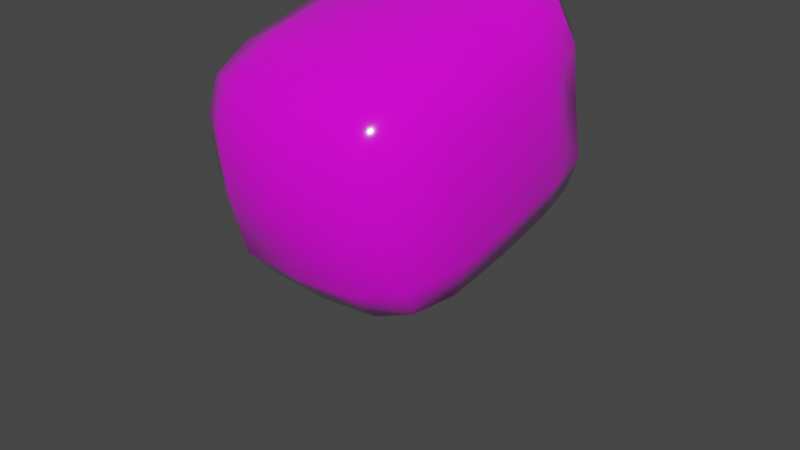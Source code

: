 # Source: Gun.blend  (saved by Blender 2.90.8; exported with 4.5.12 LTS)
import bpy
from mathutils import Matrix  # noqa: F401  (used for matrix-valued properties, if any)

bpy.ops.wm.read_factory_settings(use_empty=True)
scene = bpy.context.scene
scene.name = 'Scene'

# ---- collections
col_collection = bpy.data.collections.new('Collection'); scene.collection.children.link(col_collection)

# ---- images (referenced by path relative to the original .blend; pixels are not part of the script)
import os
ASSET_DIR = os.environ.get("B2B_ASSET_DIR", "")  # directory of the original .blend (textures are referenced by path, not embedded)
HERE = os.path.dirname(os.path.abspath(__file__))  # packed textures are extracted next to this script under _unpacked/

def load_image(name, relpath, width, height, colorspace="sRGB"):
    """Load a texture the original file referenced (path relative to the .blend, or extracted next to this script)."""
    p = next((c for c in (os.path.join(HERE, relpath), os.path.join(ASSET_DIR, relpath)) if relpath and os.path.exists(c)), "")
    if p:
        img = bpy.data.images.load(p, check_existing=True)
        img.name = name
    else:  # same state as the original file: an image datablock whose file is absent (Cycles renders it pink)
        img = bpy.data.images.new(name, width, height)
        img.source = "FILE"
        img.filepath = "//" + (relpath or name)
    img.colorspace_settings.name = colorspace
    return img
img_colortexture_png = load_image('colorTexture.png', 'colorTexture.png', 1024, 1024, 'sRGB')

# ---- materials (node trees are filled in below, after node groups)
mat_001 = bpy.data.materials.new('材质.001')
mat_001.use_transparent_shadow = False
mat_x = bpy.data.materials.new('材质')
mat_x.use_transparent_shadow = False

# ---- material node trees
mat_001.use_nodes = True; mat_001.node_tree.nodes.clear()
_N = mat_001.node_tree.nodes; _L = mat_001.node_tree.links
n0 = _N.new('ShaderNodeBsdfPrincipled'); n0.name = 'Principled BSDF'; n0.location = (10, 300)
n0.distribution = 'GGX'
n0.subsurface_method = 'BURLEY'
n0.inputs[2].default_value = 0.08961
n0.inputs[3].default_value = 1.45
n0.inputs[13].default_value = 0.9
n0.inputs[27].default_value = (0.0, 0.0, 0.0, 1.0)
n0.inputs[28].default_value = 1.0
n1 = _N.new('ShaderNodeOutputMaterial'); n1.name = 'Material Output'; n1.location = (300, 300)
n2 = _N.new('ShaderNodeTexImage'); n2.name = '图像纹理'; n2.location = (-303, 181)
n2.image = img_colortexture_png
_L.new(n0.outputs[0], n1.inputs[0])
_L.new(n2.outputs[0], n0.inputs[0])
n1.is_active_output = True
mat_x.use_nodes = True; mat_x.node_tree.nodes.clear()
_N = mat_x.node_tree.nodes; _L = mat_x.node_tree.links
n0 = _N.new('ShaderNodeBsdfPrincipled'); n0.name = 'Principled BSDF'; n0.location = (10, 300)
n0.distribution = 'GGX'
n0.subsurface_method = 'BURLEY'
n0.inputs[2].default_value = 0.07662
n0.inputs[3].default_value = 1.45
n0.inputs[13].default_value = 0.9338
n0.inputs[27].default_value = (0.0, 0.0, 0.0, 1.0)
n0.inputs[28].default_value = 1.0
n1 = _N.new('ShaderNodeOutputMaterial'); n1.name = 'Material Output'; n1.location = (300, 300)
n2 = _N.new('ShaderNodeTexImage'); n2.name = '图像纹理'; n2.location = (-443, 228)
n2.image = img_colortexture_png
_L.new(n0.outputs[0], n1.inputs[0])
_L.new(n2.outputs[0], n0.inputs[0])
n1.is_active_output = True

# ---- world
world_world = bpy.data.worlds.new('World'); scene.world = world_world
world_world.use_nodes = True; world_world.node_tree.nodes.clear()
_N = world_world.node_tree.nodes; _L = world_world.node_tree.links
n0 = _N.new('ShaderNodeOutputWorld'); n0.name = 'World Output'; n0.location = (300, 300)
n1 = _N.new('ShaderNodeBackground'); n1.name = 'Background'; n1.location = (10, 300)
n1.inputs[0].default_value = (0.05088, 0.05088, 0.05088, 1.0)
_L.new(n1.outputs[0], n0.inputs[0])
n0.is_active_output = True
world_world.color = (0.05088, 0.05088, 0.05088)
world_world.use_sun_shadow = False
world_world.sun_shadow_jitter_overblur = 0.0

# ---- meshes
me_003 = bpy.data.meshes.new('立方体.003')
me_003.from_pydata([], [], [])
_uv = me_003.uv_layers.new(name='UV 贴图')
_uv.uv.foreach_set('vector', [])
me_003.materials.append(mat_001)
me_003.use_remesh_fix_poles = True
me_003.use_remesh_preserve_attributes = False
me_003.use_mirror_vertex_groups = False
me_003.update()
me_004 = bpy.data.meshes.new('立方体.004')
me_004.from_pydata([(-0.75, -0.8515, -0.9378), (-0.75, -1.142, 0.5338), (-0.8026, 0.973, -0.6311), (-0.8026, 0.6621, 0.9436), (0.75, -0.8515, -0.9378), (0.75, -1.142, 0.5338), (0.8026, 0.973, -0.6311), (0.8026, 0.6621, 0.9436), (-0.8333, 0.105, -0.8339), (-0.8333, -1.119, -0.2261), (-0.8333, -0.2178, 0.8013), (-0.8755, 0.8919, 0.1709), (-4.657e-09, 1.061, -0.6881), (4.657e-09, 0.7223, 1.03), (0.8755, 0.8919, 0.1709), (0.8333, 0.105, -0.8339), (0.8333, -0.2178, 0.8013), (0.8333, -1.119, -0.2261), (-4.063e-17, -0.9575, -1.044), (-1.863e-09, -1.28, 0.5915), (4.276e-17, -0.2501, 0.9648), (-4.325e-17, 0.1373, -0.9974), (-1.863e-09, -1.397, -0.281), (1.0, -0.05638, -0.0163), (-2.095e-09, 0.9811, 0.1885), (-1.0, -0.05638, -0.0163), (0.3205, 0.7763, 0.4748), (0.3205, 0.7067, 0.8269), (0.6795, 0.7067, 0.8269), (0.6795, 0.7763, 0.4748), (0.3205, 0.9699, -0.5063), (0.3205, 0.9004, -0.1541), (0.6795, 0.9004, -0.1541), (0.6795, 0.9699, -0.5063), (-0.6795, 0.9699, -0.5063), (-0.6795, 0.9004, -0.1541), (-0.3205, 0.9004, -0.1541), (-0.3205, 0.9699, -0.5063), (-0.6795, 0.7763, 0.4748), (-0.6795, 0.7067, 0.8269), (-0.3205, 0.7067, 0.8269), (-0.3205, 0.7763, 0.4748), (0.3885, 0.2204, 0.6617), (0.3885, 0.2636, 0.4428), (0.6115, 0.2636, 0.4428), (0.6115, 0.2204, 0.6617), (0.3885, 0.414, -0.3194), (0.3885, 0.4572, -0.5382), (0.6115, 0.4572, -0.5382), (0.6115, 0.414, -0.3194), (-0.6115, 0.414, -0.3194), (-0.6115, 0.4572, -0.5382), (-0.3885, 0.4572, -0.5382), (-0.3885, 0.414, -0.3194), (-0.6115, 0.2204, 0.6617), (-0.6115, 0.2636, 0.4428), (-0.3885, 0.2636, 0.4428), (-0.3885, 0.2204, 0.6617), (-0.8191, -0.4675, -0.9323), (-0.8191, -1.186, 0.2382), (-0.8295, 0.3024, 0.9), (-0.9275, 0.918, -0.313), (-0.4798, 1.005, -0.7523), (0.4798, 0.6455, 1.068), (0.9275, 0.918, -0.313), (0.8295, 0.6237, -0.7275), (0.8191, -0.7848, 0.6748), (0.8191, -1.004, -0.6808), (0.4684, -0.9362, -1.025), (-0.4684, -1.253, 0.5822), (-0.8295, 0.6237, -0.7275), (-0.8191, -1.004, -0.6808), (-0.8191, -0.7848, 0.6748), (-0.9275, 0.7322, 0.6284), (0.4798, 1.005, -0.7523), (-0.4798, 0.6455, 1.068), (0.9275, 0.7322, 0.6284), (0.8191, -0.4675, -0.9323), (0.8295, 0.3024, 0.9), (0.8191, -1.186, 0.2382), (-0.4684, -0.9362, -1.025), (0.4684, -1.253, 0.5822), (3.936e-17, -0.8313, 0.8288), (4.456e-17, 0.279, 1.058), (0.4792, -0.246, 0.9443), (-0.4792, -0.246, 0.9443), (-4.486e-17, -0.452, -1.092), (-4.053e-17, 0.6622, -0.8829), (-0.4792, 0.1333, -0.9769), (0.4792, 0.1333, -0.9769), (-0.4792, -1.348, -0.2713), (0.4792, -1.348, -0.2713), (-1.863e-09, -1.255, -0.7414), (-1.863e-09, -1.441, 0.1988), (0.9792, -0.6417, -0.1318), (0.9893, 0.4706, 0.08773), (0.9792, 0.03643, -0.4864), (0.9792, -0.1492, 0.4538), (0.4913, 0.975, 0.1873), (-0.4913, 0.975, 0.1873), (-6.985e-10, 1.07, -0.2947), (-2.328e-10, 0.8799, 0.6693), (-0.9893, 0.4706, 0.08773), (-0.9792, -0.6417, -0.1318), (-0.9792, 0.03643, -0.4864), (-0.9792, -0.1492, 0.4538), (0.2532, 0.7415, 0.6509), (0.5, 0.7893, 0.4087), (0.5, 0.6937, 0.893), (0.7468, 0.7415, 0.6509), (0.2412, 0.9165, 0.4217), (0.2412, 0.8087, 0.918), (0.741, 0.7993, 0.9079), (0.7491, 0.907, 0.4198), (0.2532, 0.9352, -0.3302), (0.5, 0.983, -0.5723), (0.5, 0.8874, -0.08809), (0.7468, 0.9352, -0.3302), (0.2412, 1.099, -0.5518), (0.2412, 1.01, -0.05169), (0.7491, 1.0, -0.05356), (0.741, 1.086, -0.5461), (-0.7468, 0.9352, -0.3302), (-0.5, 0.983, -0.5723), (-0.5, 0.8874, -0.08809), (-0.2532, 0.9352, -0.3302), (-0.741, 1.086, -0.5461), (-0.7491, 1.0, -0.05356), (-0.2412, 1.01, -0.05169), (-0.2412, 1.099, -0.5518), (-0.7468, 0.7415, 0.6509), (-0.5, 0.7893, 0.4087), (-0.5, 0.6937, 0.893), (-0.2532, 0.7415, 0.6509), (-0.7491, 0.907, 0.4198), (-0.741, 0.7993, 0.9079), (-0.2412, 0.8087, 0.918), (-0.2412, 0.9165, 0.4217), (0.364, 0.1951, 0.543), (0.5, 0.2214, 0.4096), (0.5, 0.1687, 0.6764), (0.636, 0.1951, 0.543), (0.364, 0.3887, -0.4381), (0.5, 0.4151, -0.5715), (0.5, 0.3624, -0.3047), (0.636, 0.3887, -0.4381), (-0.636, 0.3887, -0.4381), (-0.5, 0.4151, -0.5715), (-0.5, 0.3624, -0.3047), (-0.364, 0.3887, -0.4381), (-0.636, 0.1951, 0.543), (-0.5, 0.2214, 0.4096), (-0.5, 0.1687, 0.6764), (-0.364, 0.1951, 0.543), (0.3538, 0.4936, 0.4529), (0.6462, 0.4936, 0.4529), (-0.6462, 0.6307, -0.2413), (-0.6462, 0.6873, -0.5282), (0.3538, 0.6873, -0.5282), (0.6462, 0.6873, -0.5282), (-0.6462, 0.437, 0.7398), (-0.6462, 0.4936, 0.4529), (0.6462, 0.437, 0.7398), (0.3538, 0.437, 0.7398), (-0.3538, 0.6873, -0.5282), (0.6462, 0.6307, -0.2413), (0.3538, 0.6307, -0.2413), (-0.3538, 0.4936, 0.4529), (-0.3538, 0.6307, -0.2413), (-0.3538, 0.437, 0.7398), (-0.9724, 0.3723, 0.556), (-0.7012, 0.4607, 0.5954), (0.9591, -0.7298, 0.3364), (-0.4765, -1.398, 0.2045), (0.4765, -0.4517, -1.072), (-0.4765, -0.8232, 0.8099), (0.4765, -0.8232, 0.8099), (0.4784, 0.2766, 1.041), (-0.4784, 0.2766, 1.041), (-0.4765, -0.4517, -1.072), (-0.4784, 0.6533, -0.8674), (0.4784, 0.6533, -0.8674), (-0.4765, -1.213, -0.7304), (0.4765, -1.213, -0.7304), (0.4765, -1.398, 0.2045), (0.9591, -0.5452, -0.5985), (0.9724, 0.5576, -0.3828), (0.9724, 0.3723, 0.556), (0.5, 0.6933, -0.583), (-0.7012, 0.6544, -0.3856), (0.5, 0.4996, 0.3981), (-0.9724, 0.5576, -0.3828), (-0.9591, -0.5452, -0.5985), (-0.9591, -0.7298, 0.3364), (0.1564, 0.8653, 0.6731), (0.4958, 0.7833, 0.999), (0.8334, 0.8487, 0.6677), (0.4978, 0.9314, 0.3381), (0.1564, 1.058, -0.3037), (0.4978, 0.992, 0.03128), (0.8334, 1.041, -0.3051), (0.4958, 1.106, -0.6363), (-0.8334, 1.041, -0.3051), (-0.4978, 0.992, 0.03128), (-0.1564, 1.058, -0.3037), (-0.4958, 1.106, -0.6363), (-0.8334, 0.8487, 0.6677), (-0.4958, 0.7833, 0.999), (-0.1564, 0.8653, 0.6731), (-0.4978, 0.9314, 0.3381), (0.5, 0.0966, 0.5235), (0.5, 0.2903, -0.4575), (-0.5, 0.2903, -0.4575), (-0.5, 0.0966, 0.5235), (0.5, 0.4217, 0.7928), (-0.5, 0.6933, -0.583), (0.5, 0.6154, -0.1883), (-0.5, 0.4996, 0.3981), (0.7012, 0.4607, 0.5954), (-0.5, 0.6154, -0.1883), (0.7012, 0.6544, -0.3856), (-0.5, 0.4217, 0.7928), (-0.2988, 0.6544, -0.3856), (-0.2988, 0.4607, 0.5954), (0.2988, 0.4607, 0.5954), (0.2988, 0.6544, -0.3856)], [], [(25, 105, 170, 102), (105, 10, 60, 170), (170, 60, 3, 73), (102, 170, 73, 11), (38, 130, 171, 161), (130, 39, 160, 171), (171, 160, 54, 150), (161, 171, 150, 55), (23, 97, 172, 94), (97, 16, 66, 172), (172, 66, 5, 79), (94, 172, 79, 17), (22, 93, 173, 90), (93, 19, 69, 173), (173, 69, 1, 59), (90, 173, 59, 9), (21, 89, 174, 86), (89, 15, 77, 174), (174, 77, 4, 68), (86, 174, 68, 18), (20, 85, 175, 82), (85, 10, 72, 175), (175, 72, 1, 69), (82, 175, 69, 19), (16, 84, 176, 66), (84, 20, 82, 176), (176, 82, 19, 81), (66, 176, 81, 5), (7, 63, 177, 78), (63, 13, 83, 177), (177, 83, 20, 84), (78, 177, 84, 16), (13, 75, 178, 83), (75, 3, 60, 178), (178, 60, 10, 85), (83, 178, 85, 20), (8, 88, 179, 58), (88, 21, 86, 179), (179, 86, 18, 80), (58, 179, 80, 0), (2, 62, 180, 70), (62, 12, 87, 180), (180, 87, 21, 88), (70, 180, 88, 8), (12, 74, 181, 87), (74, 6, 65, 181), (181, 65, 15, 89), (87, 181, 89, 21), (18, 92, 182, 80), (92, 22, 90, 182), (182, 90, 9, 71), (80, 182, 71, 0), (4, 67, 183, 68), (67, 17, 91, 183), (183, 91, 22, 92), (68, 183, 92, 18), (17, 79, 184, 91), (79, 5, 81, 184), (184, 81, 19, 93), (91, 184, 93, 22), (15, 96, 185, 77), (96, 23, 94, 185), (185, 94, 17, 67), (77, 185, 67, 4), (6, 64, 186, 65), (64, 14, 95, 186), (186, 95, 23, 96), (65, 186, 96, 15), (14, 76, 187, 95), (76, 7, 78, 187), (187, 78, 16, 97), (95, 187, 97, 23), (33, 115, 188, 159), (115, 30, 158, 188), (188, 158, 47, 143), (159, 188, 143, 48), (34, 122, 189, 157), (122, 35, 156, 189), (189, 156, 50, 146), (157, 189, 146, 51), (29, 107, 190, 155), (107, 26, 154, 190), (190, 154, 43, 139), (155, 190, 139, 44), (8, 104, 191, 70), (104, 25, 102, 191), (191, 102, 11, 61), (70, 191, 61, 2), (0, 71, 192, 58), (71, 9, 103, 192), (192, 103, 25, 104), (58, 192, 104, 8), (9, 59, 193, 103), (59, 1, 72, 193), (193, 72, 10, 105), (103, 193, 105, 25), (24, 101, 194, 110), (101, 13, 111, 194), (194, 111, 27, 106), (110, 194, 106, 26), (13, 63, 195, 111), (63, 7, 112, 195), (195, 112, 28, 108), (111, 195, 108, 27), (7, 76, 196, 112), (76, 14, 113, 196), (196, 113, 29, 109), (112, 196, 109, 28), (14, 98, 197, 113), (98, 24, 110, 197), (197, 110, 26, 107), (113, 197, 107, 29), (12, 100, 198, 118), (100, 24, 119, 198), (198, 119, 31, 114), (118, 198, 114, 30), (24, 98, 199, 119), (98, 14, 120, 199), (199, 120, 32, 116), (119, 199, 116, 31), (14, 64, 200, 120), (64, 6, 121, 200), (200, 121, 33, 117), (120, 200, 117, 32), (6, 74, 201, 121), (74, 12, 118, 201), (201, 118, 30, 115), (121, 201, 115, 33), (2, 61, 202, 126), (61, 11, 127, 202), (202, 127, 35, 122), (126, 202, 122, 34), (11, 99, 203, 127), (99, 24, 128, 203), (203, 128, 36, 124), (127, 203, 124, 35), (24, 100, 204, 128), (100, 12, 129, 204), (204, 129, 37, 125), (128, 204, 125, 36), (12, 62, 205, 129), (62, 2, 126, 205), (205, 126, 34, 123), (129, 205, 123, 37), (11, 73, 206, 134), (73, 3, 135, 206), (206, 135, 39, 130), (134, 206, 130, 38), (3, 75, 207, 135), (75, 13, 136, 207), (207, 136, 40, 132), (135, 207, 132, 39), (13, 101, 208, 136), (101, 24, 137, 208), (208, 137, 41, 133), (136, 208, 133, 40), (24, 99, 209, 137), (99, 11, 134, 209), (209, 134, 38, 131), (137, 209, 131, 41), (43, 138, 210, 139), (138, 42, 140, 210), (210, 140, 45, 141), (139, 210, 141, 44), (47, 142, 211, 143), (142, 46, 144, 211), (211, 144, 49, 145), (143, 211, 145, 48), (51, 146, 212, 147), (146, 50, 148, 212), (212, 148, 53, 149), (147, 212, 149, 52), (55, 150, 213, 151), (150, 54, 152, 213), (213, 152, 57, 153), (151, 213, 153, 56), (27, 108, 214, 163), (108, 28, 162, 214), (214, 162, 45, 140), (163, 214, 140, 42), (37, 123, 215, 164), (123, 34, 157, 215), (215, 157, 51, 147), (164, 215, 147, 52), (31, 116, 216, 166), (116, 32, 165, 216), (216, 165, 49, 144), (166, 216, 144, 46), (41, 131, 217, 167), (131, 38, 161, 217), (217, 161, 55, 151), (167, 217, 151, 56), (28, 109, 218, 162), (109, 29, 155, 218), (218, 155, 44, 141), (162, 218, 141, 45), (35, 124, 219, 156), (124, 36, 168, 219), (219, 168, 53, 148), (156, 219, 148, 50), (32, 117, 220, 165), (117, 33, 159, 220), (220, 159, 48, 145), (165, 220, 145, 49), (39, 132, 221, 160), (132, 40, 169, 221), (221, 169, 57, 152), (160, 221, 152, 54), (36, 125, 222, 168), (125, 37, 164, 222), (222, 164, 52, 149), (168, 222, 149, 53), (40, 133, 223, 169), (133, 41, 167, 223), (223, 167, 56, 153), (169, 223, 153, 57), (26, 106, 224, 154), (106, 27, 163, 224), (224, 163, 42, 138), (154, 224, 138, 43), (30, 114, 225, 158), (114, 31, 166, 225), (225, 166, 46, 142), (158, 225, 142, 47)])
me_004.polygons.foreach_set('use_smooth', [True] * 224)
_uv = me_004.uv_layers.new(name='UV 贴图')
_uv.uv.foreach_set('vector', [0.2543, 0.6218, 0.2595, 0.6218, 0.2595, 0.6268, 0.2543, 0.6269, 0.2595, 0.6218, 0.2646, 0.6218, 0.2646, 0.6269, 0.2595, 0.6268, 0.2595, 0.6268, 0.2646, 0.6269, 0.2646, 0.6321, 0.2595, 0.6311, 0.2543, 0.6269, 0.2595, 0.6268, 0.2595, 0.6311, 0.2543, 0.6324, 0.2576, 0.6354, 0.2595, 0.6347, 0.2595, 0.6352, 0.258, 0.6358, 0.2595, 0.6347, 0.2613, 0.6354, 0.261, 0.6358, 0.2595, 0.6352, 0.2595, 0.6352, 0.261, 0.6358, 0.2606, 0.6361, 0.2595, 0.6359, 0.258, 0.6358, 0.2595, 0.6352, 0.2595, 0.6359, 0.2583, 0.6361, 0.2543, 0.6631, 0.2595, 0.6631, 0.2595, 0.6683, 0.2543, 0.6683, 0.2595, 0.6631, 0.2646, 0.6631, 0.2648, 0.6684, 0.2595, 0.6683, 0.2595, 0.6683, 0.2648, 0.6684, 0.2664, 0.6752, 0.2596, 0.6736, 0.2543, 0.6683, 0.2595, 0.6683, 0.2596, 0.6736, 0.2543, 0.6734, 0.2543, 0.6838, 0.2595, 0.6838, 0.2595, 0.6889, 0.2543, 0.6889, 0.2595, 0.6838, 0.2646, 0.6838, 0.2646, 0.6889, 0.2595, 0.6889, 0.2595, 0.6889, 0.2646, 0.6889, 0.2646, 0.6941, 0.2595, 0.6941, 0.2543, 0.6889, 0.2595, 0.6889, 0.2595, 0.6941, 0.2543, 0.6941, 0.2336, 0.6631, 0.2388, 0.6631, 0.2388, 0.6683, 0.2336, 0.6683, 0.2388, 0.6631, 0.244, 0.6631, 0.2438, 0.6684, 0.2388, 0.6683, 0.2388, 0.6683, 0.2438, 0.6684, 0.2423, 0.6752, 0.2386, 0.6736, 0.2336, 0.6683, 0.2388, 0.6683, 0.2386, 0.6736, 0.2336, 0.6734, 0.275, 0.6631, 0.2801, 0.6631, 0.2801, 0.6683, 0.275, 0.6683, 0.2801, 0.6631, 0.2853, 0.6631, 0.2853, 0.6683, 0.2801, 0.6683, 0.2801, 0.6683, 0.2853, 0.6683, 0.2853, 0.6734, 0.2801, 0.6734, 0.275, 0.6683, 0.2801, 0.6683, 0.2801, 0.6734, 0.275, 0.6734, 0.2646, 0.6631, 0.2698, 0.6631, 0.2699, 0.6683, 0.2648, 0.6684, 0.2698, 0.6631, 0.275, 0.6631, 0.275, 0.6683, 0.2699, 0.6683, 0.2699, 0.6683, 0.275, 0.6683, 0.275, 0.6734, 0.27, 0.6736, 0.2648, 0.6684, 0.2699, 0.6683, 0.27, 0.6736, 0.2664, 0.6752, 0.2664, 0.651, 0.27, 0.6526, 0.2699, 0.6579, 0.2648, 0.6578, 0.27, 0.6526, 0.275, 0.6528, 0.275, 0.6579, 0.2699, 0.6579, 0.2699, 0.6579, 0.275, 0.6579, 0.275, 0.6631, 0.2698, 0.6631, 0.2648, 0.6578, 0.2699, 0.6579, 0.2698, 0.6631, 0.2646, 0.6631, 0.275, 0.6528, 0.2801, 0.6528, 0.2801, 0.6579, 0.275, 0.6579, 0.2801, 0.6528, 0.2853, 0.6528, 0.2853, 0.6579, 0.2801, 0.6579, 0.2801, 0.6579, 0.2853, 0.6579, 0.2853, 0.6631, 0.2801, 0.6631, 0.275, 0.6579, 0.2801, 0.6579, 0.2801, 0.6631, 0.275, 0.6631, 0.2233, 0.6631, 0.2285, 0.6631, 0.2285, 0.6683, 0.2233, 0.6683, 0.2285, 0.6631, 0.2336, 0.6631, 0.2336, 0.6683, 0.2285, 0.6683, 0.2285, 0.6683, 0.2336, 0.6683, 0.2336, 0.6734, 0.2285, 0.6734, 0.2233, 0.6683, 0.2285, 0.6683, 0.2285, 0.6734, 0.2233, 0.6734, 0.2233, 0.6528, 0.2285, 0.6528, 0.2285, 0.6579, 0.2233, 0.6579, 0.2285, 0.6528, 0.2336, 0.6528, 0.2336, 0.6579, 0.2285, 0.6579, 0.2285, 0.6579, 0.2336, 0.6579, 0.2336, 0.6631, 0.2285, 0.6631, 0.2233, 0.6579, 0.2285, 0.6579, 0.2285, 0.6631, 0.2233, 0.6631, 0.2336, 0.6528, 0.2386, 0.6526, 0.2388, 0.6579, 0.2336, 0.6579, 0.2386, 0.6526, 0.2423, 0.651, 0.2438, 0.6578, 0.2388, 0.6579, 0.2388, 0.6579, 0.2438, 0.6578, 0.244, 0.6631, 0.2388, 0.6631, 0.2336, 0.6579, 0.2388, 0.6579, 0.2388, 0.6631, 0.2336, 0.6631, 0.244, 0.6838, 0.2491, 0.6838, 0.2491, 0.6889, 0.244, 0.6889, 0.2491, 0.6838, 0.2543, 0.6838, 0.2543, 0.6889, 0.2491, 0.6889, 0.2491, 0.6889, 0.2543, 0.6889, 0.2543, 0.6941, 0.2491, 0.6941, 0.244, 0.6889, 0.2491, 0.6889, 0.2491, 0.6941, 0.244, 0.6941, 0.2423, 0.6752, 0.249, 0.6736, 0.2491, 0.6786, 0.2438, 0.6788, 0.249, 0.6736, 0.2543, 0.6734, 0.2543, 0.6786, 0.2491, 0.6786, 0.2491, 0.6786, 0.2543, 0.6786, 0.2543, 0.6838, 0.2491, 0.6838, 0.2438, 0.6788, 0.2491, 0.6786, 0.2491, 0.6838, 0.244, 0.6838, 0.2543, 0.6734, 0.2596, 0.6736, 0.2595, 0.6786, 0.2543, 0.6786, 0.2596, 0.6736, 0.2664, 0.6752, 0.2649, 0.6788, 0.2595, 0.6786, 0.2595, 0.6786, 0.2649, 0.6788, 0.2646, 0.6838, 0.2595, 0.6838, 0.2543, 0.6786, 0.2595, 0.6786, 0.2595, 0.6838, 0.2543, 0.6838, 0.244, 0.6631, 0.2491, 0.6631, 0.2491, 0.6683, 0.2438, 0.6684, 0.2491, 0.6631, 0.2543, 0.6631, 0.2543, 0.6683, 0.2491, 0.6683, 0.2491, 0.6683, 0.2543, 0.6683, 0.2543, 0.6734, 0.249, 0.6736, 0.2438, 0.6684, 0.2491, 0.6683, 0.249, 0.6736, 0.2423, 0.6752, 0.2423, 0.651, 0.249, 0.6536, 0.2491, 0.658, 0.2438, 0.6578, 0.249, 0.6536, 0.2543, 0.6524, 0.2543, 0.658, 0.2491, 0.658, 0.2491, 0.658, 0.2543, 0.658, 0.2543, 0.6631, 0.2491, 0.6631, 0.2438, 0.6578, 0.2491, 0.658, 0.2491, 0.6631, 0.244, 0.6631, 0.2543, 0.6524, 0.2596, 0.6536, 0.2595, 0.658, 0.2543, 0.658, 0.2596, 0.6536, 0.2664, 0.651, 0.2648, 0.6578, 0.2595, 0.658, 0.2595, 0.658, 0.2648, 0.6578, 0.2646, 0.6631, 0.2595, 0.6631, 0.2543, 0.658, 0.2595, 0.658, 0.2595, 0.6631, 0.2543, 0.6631, 0.2473, 0.6495, 0.2466, 0.6476, 0.2471, 0.6476, 0.2476, 0.6491, 0.2466, 0.6476, 0.2473, 0.6457, 0.2476, 0.6461, 0.2471, 0.6476, 0.2471, 0.6476, 0.2476, 0.6461, 0.248, 0.6464, 0.2477, 0.6476, 0.2476, 0.6491, 0.2471, 0.6476, 0.2477, 0.6476, 0.248, 0.6488, 0.2473, 0.6354, 0.2491, 0.6347, 0.2491, 0.6352, 0.2476, 0.6358, 0.2491, 0.6347, 0.251, 0.6354, 0.2507, 0.6358, 0.2491, 0.6352, 0.2491, 0.6352, 0.2507, 0.6358, 0.2503, 0.6361, 0.2491, 0.6359, 0.2476, 0.6358, 0.2491, 0.6352, 0.2491, 0.6359, 0.248, 0.6361, 0.2576, 0.6495, 0.2569, 0.6476, 0.2574, 0.6476, 0.258, 0.6491, 0.2569, 0.6476, 0.2576, 0.6457, 0.258, 0.6461, 0.2574, 0.6476, 0.2574, 0.6476, 0.258, 0.6461, 0.2583, 0.6464, 0.2581, 0.6476, 0.258, 0.6491, 0.2574, 0.6476, 0.2581, 0.6476, 0.2583, 0.6488, 0.244, 0.6218, 0.2491, 0.6218, 0.2491, 0.6268, 0.244, 0.6269, 0.2491, 0.6218, 0.2543, 0.6218, 0.2543, 0.6269, 0.2491, 0.6268, 0.2491, 0.6268, 0.2543, 0.6269, 0.2543, 0.6324, 0.2491, 0.6311, 0.244, 0.6269, 0.2491, 0.6268, 0.2491, 0.6311, 0.244, 0.6321, 0.244, 0.6114, 0.2491, 0.6114, 0.2491, 0.6166, 0.244, 0.6166, 0.2491, 0.6114, 0.2543, 0.6114, 0.2543, 0.6166, 0.2491, 0.6166, 0.2491, 0.6166, 0.2543, 0.6166, 0.2543, 0.6218, 0.2491, 0.6218, 0.244, 0.6166, 0.2491, 0.6166, 0.2491, 0.6218, 0.244, 0.6218, 0.2543, 0.6114, 0.2595, 0.6114, 0.2595, 0.6166, 0.2543, 0.6166, 0.2595, 0.6114, 0.2646, 0.6114, 0.2646, 0.6166, 0.2595, 0.6166, 0.2595, 0.6166, 0.2646, 0.6166, 0.2646, 0.6218, 0.2595, 0.6218, 0.2543, 0.6166, 0.2595, 0.6166, 0.2595, 0.6218, 0.2543, 0.6218, 0.2543, 0.6424, 0.2595, 0.6424, 0.2595, 0.644, 0.2568, 0.6449, 0.2595, 0.6424, 0.2646, 0.6424, 0.2622, 0.6449, 0.2595, 0.644, 0.2595, 0.644, 0.2622, 0.6449, 0.2613, 0.6457, 0.2595, 0.645, 0.2568, 0.6449, 0.2595, 0.644, 0.2595, 0.645, 0.2576, 0.6457, 0.2646, 0.6424, 0.2649, 0.6474, 0.2631, 0.6476, 0.2622, 0.6449, 0.2649, 0.6474, 0.2664, 0.651, 0.2623, 0.6502, 0.2631, 0.6476, 0.2631, 0.6476, 0.2623, 0.6502, 0.2613, 0.6495, 0.262, 0.6476, 0.2622, 0.6449, 0.2631, 0.6476, 0.262, 0.6476, 0.2613, 0.6457, 0.2664, 0.651, 0.2596, 0.6536, 0.2595, 0.6512, 0.2623, 0.6502, 0.2596, 0.6536, 0.2543, 0.6524, 0.2568, 0.6503, 0.2595, 0.6512, 0.2595, 0.6512, 0.2568, 0.6503, 0.2576, 0.6495, 0.2595, 0.6501, 0.2623, 0.6502, 0.2595, 0.6512, 0.2595, 0.6501, 0.2613, 0.6495, 0.2543, 0.6524, 0.2543, 0.6476, 0.2559, 0.6476, 0.2568, 0.6503, 0.2543, 0.6476, 0.2543, 0.6424, 0.2568, 0.6449, 0.2559, 0.6476, 0.2559, 0.6476, 0.2568, 0.6449, 0.2576, 0.6457, 0.2569, 0.6476, 0.2568, 0.6503, 0.2559, 0.6476, 0.2569, 0.6476, 0.2576, 0.6495, 0.244, 0.6424, 0.2491, 0.6424, 0.2491, 0.644, 0.2465, 0.6449, 0.2491, 0.6424, 0.2543, 0.6424, 0.2518, 0.6449, 0.2491, 0.644, 0.2491, 0.644, 0.2518, 0.6449, 0.251, 0.6457, 0.2491, 0.645, 0.2465, 0.6449, 0.2491, 0.644, 0.2491, 0.645, 0.2473, 0.6457, 0.2543, 0.6424, 0.2543, 0.6476, 0.2527, 0.6476, 0.2518, 0.6449, 0.2543, 0.6476, 0.2543, 0.6524, 0.2518, 0.6503, 0.2527, 0.6476, 0.2527, 0.6476, 0.2518, 0.6503, 0.251, 0.6495, 0.2517, 0.6476, 0.2518, 0.6449, 0.2527, 0.6476, 0.2517, 0.6476, 0.251, 0.6457, 0.2543, 0.6524, 0.249, 0.6536, 0.2491, 0.6512, 0.2518, 0.6503, 0.249, 0.6536, 0.2423, 0.651, 0.2463, 0.6502, 0.2491, 0.6512, 0.2491, 0.6512, 0.2463, 0.6502, 0.2473, 0.6495, 0.2491, 0.6501, 0.2518, 0.6503, 0.2491, 0.6512, 0.2491, 0.6501, 0.251, 0.6495, 0.2423, 0.651, 0.2438, 0.6474, 0.2456, 0.6476, 0.2463, 0.6502, 0.2438, 0.6474, 0.244, 0.6424, 0.2465, 0.6449, 0.2456, 0.6476, 0.2456, 0.6476, 0.2465, 0.6449, 0.2473, 0.6457, 0.2466, 0.6476, 0.2463, 0.6502, 0.2456, 0.6476, 0.2466, 0.6476, 0.2473, 0.6495, 0.244, 0.6321, 0.2491, 0.6311, 0.2491, 0.6336, 0.2465, 0.6346, 0.2491, 0.6311, 0.2543, 0.6324, 0.2518, 0.6346, 0.2491, 0.6336, 0.2491, 0.6336, 0.2518, 0.6346, 0.251, 0.6354, 0.2491, 0.6347, 0.2465, 0.6346, 0.2491, 0.6336, 0.2491, 0.6347, 0.2473, 0.6354, 0.2543, 0.6324, 0.2543, 0.6373, 0.2527, 0.6373, 0.2518, 0.6346, 0.2543, 0.6373, 0.2543, 0.6424, 0.2518, 0.6399, 0.2527, 0.6373, 0.2527, 0.6373, 0.2518, 0.6399, 0.251, 0.6391, 0.2517, 0.6373, 0.2518, 0.6346, 0.2527, 0.6373, 0.2517, 0.6373, 0.251, 0.6354, 0.2543, 0.6424, 0.2491, 0.6424, 0.2491, 0.6408, 0.2518, 0.6399, 0.2491, 0.6424, 0.244, 0.6424, 0.2465, 0.6399, 0.2491, 0.6408, 0.2491, 0.6408, 0.2465, 0.6399, 0.2473, 0.6391, 0.2491, 0.6398, 0.2518, 0.6399, 0.2491, 0.6408, 0.2491, 0.6398, 0.251, 0.6391, 0.244, 0.6424, 0.244, 0.6373, 0.2456, 0.6373, 0.2465, 0.6399, 0.244, 0.6373, 0.244, 0.6321, 0.2465, 0.6346, 0.2456, 0.6373, 0.2456, 0.6373, 0.2465, 0.6346, 0.2473, 0.6354, 0.2466, 0.6373, 0.2465, 0.6399, 0.2456, 0.6373, 0.2466, 0.6373, 0.2473, 0.6391, 0.2543, 0.6324, 0.2595, 0.6311, 0.2595, 0.6336, 0.2568, 0.6346, 0.2595, 0.6311, 0.2646, 0.6321, 0.2622, 0.6346, 0.2595, 0.6336, 0.2595, 0.6336, 0.2622, 0.6346, 0.2613, 0.6354, 0.2595, 0.6347, 0.2568, 0.6346, 0.2595, 0.6336, 0.2595, 0.6347, 0.2576, 0.6354, 0.2646, 0.6321, 0.2646, 0.6373, 0.263, 0.6373, 0.2622, 0.6346, 0.2646, 0.6373, 0.2646, 0.6424, 0.2622, 0.6399, 0.263, 0.6373, 0.263, 0.6373, 0.2622, 0.6399, 0.2613, 0.6391, 0.262, 0.6373, 0.2622, 0.6346, 0.263, 0.6373, 0.262, 0.6373, 0.2613, 0.6354, 0.2646, 0.6424, 0.2595, 0.6424, 0.2595, 0.6408, 0.2622, 0.6399, 0.2595, 0.6424, 0.2543, 0.6424, 0.2568, 0.6399, 0.2595, 0.6408, 0.2595, 0.6408, 0.2568, 0.6399, 0.2576, 0.6391, 0.2595, 0.6398, 0.2622, 0.6399, 0.2595, 0.6408, 0.2595, 0.6398, 0.2613, 0.6391, 0.2543, 0.6424, 0.2543, 0.6373, 0.2559, 0.6373, 0.2568, 0.6399, 0.2543, 0.6373, 0.2543, 0.6324, 0.2568, 0.6346, 0.2559, 0.6373, 0.2559, 0.6373, 0.2568, 0.6346, 0.2576, 0.6354, 0.2569, 0.6373, 0.2568, 0.6399, 0.2559, 0.6373, 0.2569, 0.6373, 0.2576, 0.6391, 0.2583, 0.6464, 0.2595, 0.6462, 0.2595, 0.6476, 0.2581, 0.6476, 0.2595, 0.6462, 0.2606, 0.6464, 0.2609, 0.6476, 0.2595, 0.6476, 0.2595, 0.6476, 0.2609, 0.6476, 0.2606, 0.6488, 0.2595, 0.649, 0.2581, 0.6476, 0.2595, 0.6476, 0.2595, 0.649, 0.2583, 0.6488, 0.248, 0.6464, 0.2491, 0.6462, 0.2491, 0.6476, 0.2477, 0.6476, 0.2491, 0.6462, 0.2503, 0.6464, 0.2506, 0.6476, 0.2491, 0.6476, 0.2491, 0.6476, 0.2506, 0.6476, 0.2503, 0.6488, 0.2491, 0.649, 0.2477, 0.6476, 0.2491, 0.6476, 0.2491, 0.649, 0.248, 0.6488, 0.248, 0.6361, 0.2491, 0.6359, 0.2491, 0.6373, 0.2477, 0.6373, 0.2491, 0.6359, 0.2503, 0.6361, 0.2506, 0.6373, 0.2491, 0.6373, 0.2491, 0.6373, 0.2506, 0.6373, 0.2503, 0.6384, 0.2491, 0.6387, 0.2477, 0.6373, 0.2491, 0.6373, 0.2491, 0.6387, 0.248, 0.6384, 0.2583, 0.6361, 0.2595, 0.6359, 0.2595, 0.6373, 0.2581, 0.6373, 0.2595, 0.6359, 0.2606, 0.6361, 0.2609, 0.6373, 0.2595, 0.6373, 0.2595, 0.6373, 0.2609, 0.6373, 0.2606, 0.6384, 0.2595, 0.6387, 0.2581, 0.6373, 0.2595, 0.6373, 0.2595, 0.6387, 0.2583, 0.6384, 0.2613, 0.6457, 0.262, 0.6476, 0.2616, 0.6476, 0.261, 0.6461, 0.262, 0.6476, 0.2613, 0.6495, 0.261, 0.6491, 0.2616, 0.6476, 0.2616, 0.6476, 0.261, 0.6491, 0.2606, 0.6488, 0.2609, 0.6476, 0.261, 0.6461, 0.2616, 0.6476, 0.2609, 0.6476, 0.2606, 0.6464, 0.2473, 0.6391, 0.2466, 0.6373, 0.2471, 0.6373, 0.2476, 0.6388, 0.2466, 0.6373, 0.2473, 0.6354, 0.2476, 0.6358, 0.2471, 0.6373, 0.2471, 0.6373, 0.2476, 0.6358, 0.248, 0.6361, 0.2477, 0.6373, 0.2476, 0.6388, 0.2471, 0.6373, 0.2477, 0.6373, 0.248, 0.6384, 0.251, 0.6457, 0.2517, 0.6476, 0.2512, 0.6476, 0.2507, 0.6461, 0.2517, 0.6476, 0.251, 0.6495, 0.2507, 0.6491, 0.2512, 0.6476, 0.2512, 0.6476, 0.2507, 0.6491, 0.2503, 0.6488, 0.2506, 0.6476, 0.2507, 0.6461, 0.2512, 0.6476, 0.2506, 0.6476, 0.2503, 0.6464, 0.2576, 0.6391, 0.2569, 0.6373, 0.2574, 0.6373, 0.258, 0.6388, 0.2569, 0.6373, 0.2576, 0.6354, 0.258, 0.6358, 0.2574, 0.6373, 0.2574, 0.6373, 0.258, 0.6358, 0.2583, 0.6361, 0.2581, 0.6373, 0.258, 0.6388, 0.2574, 0.6373, 0.2581, 0.6373, 0.2583, 0.6384, 0.2613, 0.6495, 0.2595, 0.6501, 0.2595, 0.6497, 0.261, 0.6491, 0.2595, 0.6501, 0.2576, 0.6495, 0.258, 0.6491, 0.2595, 0.6497, 0.2595, 0.6497, 0.258, 0.6491, 0.2583, 0.6488, 0.2595, 0.649, 0.261, 0.6491, 0.2595, 0.6497, 0.2595, 0.649, 0.2606, 0.6488, 0.251, 0.6354, 0.2517, 0.6373, 0.2512, 0.6373, 0.2507, 0.6358, 0.2517, 0.6373, 0.251, 0.6391, 0.2507, 0.6388, 0.2512, 0.6373, 0.2512, 0.6373, 0.2507, 0.6388, 0.2503, 0.6384, 0.2506, 0.6373, 0.2507, 0.6358, 0.2512, 0.6373, 0.2506, 0.6373, 0.2503, 0.6361, 0.251, 0.6495, 0.2491, 0.6501, 0.2491, 0.6497, 0.2507, 0.6491, 0.2491, 0.6501, 0.2473, 0.6495, 0.2476, 0.6491, 0.2491, 0.6497, 0.2491, 0.6497, 0.2476, 0.6491, 0.248, 0.6488, 0.2491, 0.649, 0.2507, 0.6491, 0.2491, 0.6497, 0.2491, 0.649, 0.2503, 0.6488, 0.2613, 0.6354, 0.262, 0.6373, 0.2616, 0.6373, 0.261, 0.6358, 0.262, 0.6373, 0.2613, 0.6391, 0.261, 0.6388, 0.2616, 0.6373, 0.2616, 0.6373, 0.261, 0.6388, 0.2606, 0.6384, 0.2609, 0.6373, 0.261, 0.6358, 0.2616, 0.6373, 0.2609, 0.6373, 0.2606, 0.6361, 0.251, 0.6391, 0.2491, 0.6398, 0.2491, 0.6393, 0.2507, 0.6388, 0.2491, 0.6398, 0.2473, 0.6391, 0.2476, 0.6388, 0.2491, 0.6393, 0.2491, 0.6393, 0.2476, 0.6388, 0.248, 0.6384, 0.2491, 0.6387, 0.2507, 0.6388, 0.2491, 0.6393, 0.2491, 0.6387, 0.2503, 0.6384, 0.2613, 0.6391, 0.2595, 0.6398, 0.2595, 0.6393, 0.261, 0.6388, 0.2595, 0.6398, 0.2576, 0.6391, 0.258, 0.6388, 0.2595, 0.6393, 0.2595, 0.6393, 0.258, 0.6388, 0.2583, 0.6384, 0.2595, 0.6387, 0.261, 0.6388, 0.2595, 0.6393, 0.2595, 0.6387, 0.2606, 0.6384, 0.2576, 0.6457, 0.2595, 0.645, 0.2595, 0.6455, 0.258, 0.6461, 0.2595, 0.645, 0.2613, 0.6457, 0.261, 0.6461, 0.2595, 0.6455, 0.2595, 0.6455, 0.261, 0.6461, 0.2606, 0.6464, 0.2595, 0.6462, 0.258, 0.6461, 0.2595, 0.6455, 0.2595, 0.6462, 0.2583, 0.6464, 0.2473, 0.6457, 0.2491, 0.645, 0.2491, 0.6455, 0.2476, 0.6461, 0.2491, 0.645, 0.251, 0.6457, 0.2507, 0.6461, 0.2491, 0.6455, 0.2491, 0.6455, 0.2507, 0.6461, 0.2503, 0.6464, 0.2491, 0.6462, 0.2476, 0.6461, 0.2491, 0.6455, 0.2491, 0.6462, 0.248, 0.6464])
me_004.materials.append(mat_x)
me_004.use_remesh_fix_poles = True
me_004.use_remesh_preserve_attributes = False
me_004.use_mirror_vertex_groups = False
me_004.update()
arm_x = bpy.data.armatures.new('骨架')  # bones are not reproduced

# ---- objects
ob_003 = bpy.data.objects.new('立方体.003', me_003)
ob_001 = bpy.data.objects.new('立方体.001', me_004)
ob_x = bpy.data.objects.new('骨架', arm_x)

# ---- transforms, parenting, visibility, modifiers, constraints
ob_003.parent = ob_x
ob_003.location = (0.0, 0.0, -2.804)
ob_003.lineart.crease_threshold = 0.0
_vg = ob_003.vertex_groups.new(name='Bone')
_vg = ob_003.vertex_groups.new(name='Bone.001')
_vg = ob_003.vertex_groups.new(name='Bone.002')
_m = ob_003.modifiers.new('骨架', 'ARMATURE')
_m.object = ob_x
ob_001.parent = ob_x
ob_001.location = (0.0, 0.0, 0.0)
ob_001.lineart.crease_threshold = 0.0
_vg = ob_001.vertex_groups.new(name='Bone')
_vg = ob_001.vertex_groups.new(name='Bone.001')
_vg = ob_001.vertex_groups.new(name='Bone.002')
_vg.add([0, 1, 2, 3, 4, 5, 6, 7, 8, 9, 10, 11, 12, 13, 14, 15, 16, 17, 18, 19, 20, 21, 22, 23, 24, 25, 26, 27, 28, 29, 30, 31, 32, 33, 34, 35, 36, 37, 38, 39, 40, 41, 42, 43, 44, 45, 46, 47, 48, 49, 50, 51, 52, 53, 54, 55, 56, 57, 58, 59, 60, 61, 62, 63, 64, 65, 66, 67, 68, 69, 70, 71, 72, 73, 74, 75, 76, 77, 78, 79, 80, 81, 82, 83, 84, 85, 86, 87, 88, 89, 90, 91, 92, 93, 94, 95, 96, 97, 98, 99, 100, 101, 102, 103, 104, 105, 106, 107, 108, 109, 110, 111, 112, 113, 114, 115, 116, 117, 118, 119, 120, 121, 122, 123, 124, 125, 126, 127, 128, 129, 130, 131, 132, 133, 134, 135, 136, 137, 138, 139, 140, 141, 142, 143, 144, 145, 146, 147, 148, 149, 150, 151, 152, 153, 154, 155, 156, 157, 158, 159, 160, 161, 162, 163, 164, 165, 166, 167, 168, 169, 170, 171, 172, 173, 174, 175, 176, 177, 178, 179, 180, 181, 182, 183, 184, 185, 186, 187, 188, 189, 190, 191, 192, 193, 194, 195, 196, 197, 198, 199, 200, 201, 202, 203, 204, 205, 206, 207, 208, 209, 210, 211, 212, 213, 214, 215, 216, 217, 218, 219, 220, 221, 222, 223, 224, 225], 1.0, 'REPLACE')
_m = ob_001.modifiers.new('骨架', 'ARMATURE')
_m.object = ob_x
ob_x.location = (0.0, 0.0, 0.0)
ob_x.show_in_front = True
ob_x.lineart.crease_threshold = 0.0

# ---- collection membership
col_collection.objects.link(ob_003)
col_collection.objects.link(ob_001)
col_collection.objects.link(ob_x)

# ---- scene / render settings (as saved in the file)
scene.frame_start = 1; scene.frame_end = 10; scene.frame_set(1)
scene.render.engine = 'BLENDER_EEVEE_NEXT'
scene.cycles.use_denoising = False
scene.cycles.samples = 128
scene.cycles.sampling_pattern = 'TABULATED_SOBOL'
scene.cycles.use_adaptive_sampling = False
scene.cycles.use_light_tree = False
scene.view_settings.view_transform = 'Filmic'
bpy.context.view_layer.update()

# ---- added for rendering (the .blend has no active camera and no usable light): camera, sun
cam_auto = bpy.data.cameras.new('AutoCamera')
cam_auto.lens = 50.0
cam_auto.sensor_width = 36.0
cam_auto.clip_end = 1000.0
ob_auto_camera = bpy.data.objects.new('AutoCamera', cam_auto)
scene.collection.objects.link(ob_auto_camera)
ob_auto_camera.location = (4.83897, -5.89549, 3.07729)
ob_auto_camera.rotation_euler = (1.09748, -7.21219e-08, 0.694738)
scene.camera = ob_auto_camera
light_auto_sun = bpy.data.lights.new('AutoSun', 'SUN')
light_auto_sun.energy = 3.0
light_auto_sun.angle = 0.0523599
ob_auto_sun = bpy.data.objects.new('AutoSun', light_auto_sun)
scene.collection.objects.link(ob_auto_sun)
ob_auto_sun.rotation_euler = (0.872665, 0.174533, 0.523599)
bpy.context.view_layer.update()
